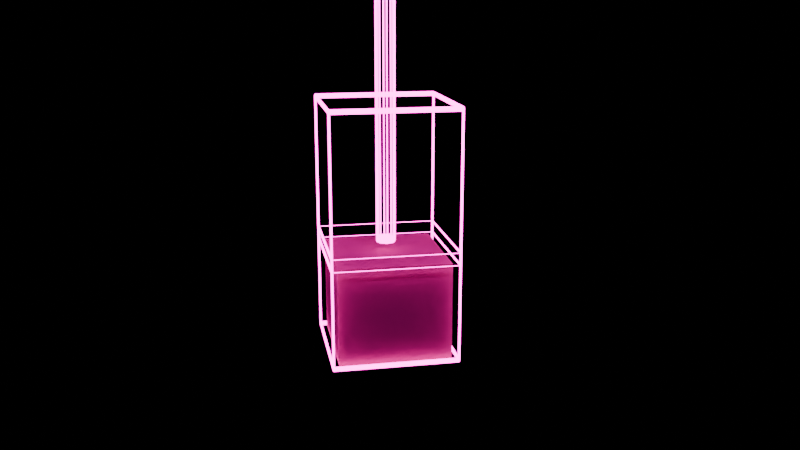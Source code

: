 # Source: Piston.blend  (saved by Blender 5.0.118; exported with 4.5.12 LTS)
import bpy
from mathutils import Matrix  # noqa: F401  (used for matrix-valued properties, if any)

bpy.ops.wm.read_factory_settings(use_empty=True)
scene = bpy.context.scene
scene.name = 'Scene'

# ---- collections
col_collection = bpy.data.collections.new('Collection'); scene.collection.children.link(col_collection)

# ---- materials (node trees are filled in below, after node groups)
mat_fluid = bpy.data.materials.new('fluid')
mat_fluid.alpha_threshold = 0.0
mat_fluid.use_backface_culling_lightprobe_volume = False
mat_fluid.roughness = 0.5
mat_fluid.line_color = (0.0, 0.0, 0.0, 1.0)
mat_cube_wireframe = bpy.data.materials.new('Cube Wireframe')
mat_fluid_1 = bpy.data.materials.new('Fluid')

# ---- node groups
ng_wireframe = bpy.data.node_groups.new('Wireframe', 'GeometryNodeTree')
_s = ng_wireframe.interface.new_socket(name='Geometry', in_out='OUTPUT', socket_type='NodeSocketGeometry')
_s = ng_wireframe.interface.new_socket(name='Geometry', in_out='INPUT', socket_type='NodeSocketGeometry')
ng_wireframe.is_modifier = True
_N = ng_wireframe.nodes; _L = ng_wireframe.links
n0 = _N.new('NodeGroupInput'); n0.name = 'Group Input'; n0.location = (-474, 135)
n1 = _N.new('NodeGroupOutput'); n1.name = 'Group Output'; n1.location = (647, 85)
n2 = _N.new('GeometryNodeMeshToCurve'); n2.name = 'Mesh to Curve'; n2.location = (-222, 147)
n3 = _N.new('GeometryNodeCurveToMesh'); n3.name = 'Curve to Mesh'; n3.location = (179, 132)
n4 = _N.new('GeometryNodeSetMaterial'); n4.name = 'Set Material'; n4.location = (434, 92)
n5 = _N.new('GeometryNodeCurvePrimitiveCircle'); n5.name = 'Curve Circle'; n5.location = (-54, 79)
n5.inputs[4].default_value = 0.02
n6 = _N.new('GeometryNodeInputMaterial'); n6.name = 'Material'; n6.location = (180, -52)
n6.material = mat_cube_wireframe
_L.new(n2.outputs[0], n3.inputs[0])
_L.new(n0.outputs[0], n2.inputs[0])
_L.new(n4.outputs[0], n1.inputs[0])
_L.new(n3.outputs[0], n4.inputs[0])
_L.new(n5.outputs[0], n3.inputs[1])
_L.new(n6.outputs[0], n4.inputs[2])
n1.is_active_output = True

# ---- material node trees
mat_fluid.use_nodes = True; mat_fluid.node_tree.nodes.clear()
_N = mat_fluid.node_tree.nodes; _L = mat_fluid.node_tree.links
n0 = _N.new('ShaderNodeOutputMaterial'); n0.name = 'Material Output'; n0.location = (200, 100)
n1 = _N.new('ShaderNodeBsdfPrincipled'); n1.name = 'Principled BSDF'; n1.location = (-200, 100)
n1.inputs[0].default_value = (1.0, 0.4179, 0.0, 1.0)
_L.new(n1.outputs[0], n0.inputs[0])
n0.is_active_output = True
mat_cube_wireframe.use_nodes = True; mat_cube_wireframe.node_tree.nodes.clear()
_N = mat_cube_wireframe.node_tree.nodes; _L = mat_cube_wireframe.node_tree.links
n0 = _N.new('ShaderNodeOutputMaterial'); n0.name = 'Material Output'; n0.location = (200, 100)
n1 = _N.new('ShaderNodeEmission'); n1.name = 'Emission'; n1.location = (-200, 100)
n1.inputs[0].default_value = (0.619, 0.0, 0.381, 1.0)
n1.inputs[1].default_value = 20.0
_L.new(n1.outputs[0], n0.inputs[0])
n0.is_active_output = True
mat_fluid_1.use_nodes = True; mat_fluid_1.node_tree.nodes.clear()
_N = mat_fluid_1.node_tree.nodes; _L = mat_fluid_1.node_tree.links
n0 = _N.new('ShaderNodeOutputMaterial'); n0.name = 'Material Output'; n0.location = (200, 100)
n1 = _N.new('ShaderNodeBsdfMetallic'); n1.name = 'Metallic BSDF'; n1.location = (-200, 100)
n1.inputs[0].default_value = (0.619, 0.0, 0.381, 1.0)
n1.inputs[1].default_value = (0.2203, 0.2203, 0.2203, 1.0)
n1.inputs[4].default_value = 1.0
_L.new(n1.outputs[0], n0.inputs[0])
n0.is_active_output = True

# ---- world
world_world = bpy.data.worlds.new('World'); scene.world = world_world
world_world.use_nodes = True; world_world.node_tree.nodes.clear()
_N = world_world.node_tree.nodes; _L = world_world.node_tree.links
n0 = _N.new('ShaderNodeOutputWorld'); n0.name = 'World Output'; n0.location = (200, 100)
n1 = _N.new('ShaderNodeBackground'); n1.name = 'Background'; n1.location = (-200, 100)
n1.inputs[0].default_value = (0.0, 0.0, 0.0, 1.0)
_L.new(n1.outputs[0], n0.inputs[0])
n0.is_active_output = True
world_world.color = (0.05088, 0.05088, 0.05088)
world_world.sun_shadow_jitter_overblur = 0.0

# ---- cameras
cam_camera = bpy.data.cameras.new('Camera')
cam_camera.clip_end = 100.0
cam_camera.lens = 40.0
cam_camera.ortho_scale = 7.314

# ---- lights
light_light = bpy.data.lights.new('Light', 'POINT')
light_light.energy = 1000.0
light_light.shadow_soft_size = 0.1

# ---- meshes
me_cube = bpy.data.meshes.new('Cube')
me_cube.from_pydata([(1.0, 1.0, 1.0), (1.0, 1.0, -1.0), (1.0, -1.0, 1.0), (1.0, -1.0, -1.0), (-1.0, 1.0, 1.0), (-1.0, 1.0, -1.0), (-1.0, -1.0, 1.0), (-1.0, -1.0, -1.0)], [], [(0, 4, 6, 2), (3, 2, 6, 7), (7, 6, 4, 5), (5, 1, 3, 7), (1, 0, 2, 3), (5, 4, 0, 1)])
_uv = me_cube.uv_layers.new(name='UVMap')
_uv.uv.foreach_set('vector', [0.625, 0.5, 0.875, 0.5, 0.875, 0.75, 0.625, 0.75, 0.375, 0.75, 0.625, 0.75, 0.625, 1.0, 0.375, 1.0, 0.375, 0.0, 0.625, 0.0, 0.625, 0.25, 0.375, 0.25, 0.125, 0.5, 0.375, 0.5, 0.375, 0.75, 0.125, 0.75, 0.375, 0.5, 0.625, 0.5, 0.625, 0.75, 0.375, 0.75, 0.375, 0.25, 0.625, 0.25, 0.625, 0.5, 0.375, 0.5])
me_cube.materials.append(mat_fluid)
me_cube.materials.append(mat_cube_wireframe)
me_cube.use_mirror_vertex_groups = False
me_cube.update()
me_cube_001 = bpy.data.meshes.new('Cube.001')
me_cube_001.from_pydata([(-1.0, -1.0, -1.0), (-1.0, -1.0, 1.0), (-1.0, 1.0, -1.0), (-1.0, 1.0, 1.0), (1.0, -1.0, -1.0), (1.0, -1.0, 1.0), (1.0, 1.0, -1.0), (1.0, 1.0, 1.0)], [], [(0, 1, 3, 2), (2, 3, 7, 6), (6, 7, 5, 4), (4, 5, 1, 0), (2, 6, 4, 0), (7, 3, 1, 5)])
_uv = me_cube_001.uv_layers.new(name='UVMap')
_uv.uv.foreach_set('vector', [0.375, 0.0, 0.625, 0.0, 0.625, 0.25, 0.375, 0.25, 0.375, 0.25, 0.625, 0.25, 0.625, 0.5, 0.375, 0.5, 0.375, 0.5, 0.625, 0.5, 0.625, 0.75, 0.375, 0.75, 0.375, 0.75, 0.625, 0.75, 0.625, 1.0, 0.375, 1.0, 0.125, 0.5, 0.375, 0.5, 0.375, 0.75, 0.125, 0.75, 0.625, 0.5, 0.875, 0.5, 0.875, 0.75, 0.625, 0.75])
me_cube_001.materials.append(mat_fluid_1)
me_cube_001.update()
me_cube_002 = bpy.data.meshes.new('Cube.002')
me_cube_002.from_pydata([(-1.0, -1.0, -1.0), (-1.0, -1.0, 1.0), (-1.0, 1.0, -1.0), (-1.0, 1.0, 1.0), (1.0, -1.0, -1.0), (1.0, -1.0, 1.0), (1.0, 1.0, -1.0), (1.0, 1.0, 1.0)], [], [(0, 1, 3, 2), (2, 3, 7, 6), (6, 7, 5, 4), (4, 5, 1, 0), (2, 6, 4, 0), (7, 3, 1, 5)])
_uv = me_cube_002.uv_layers.new(name='UVMap')
_uv.uv.foreach_set('vector', [0.375, 0.0, 0.625, 0.0, 0.625, 0.25, 0.375, 0.25, 0.375, 0.25, 0.625, 0.25, 0.625, 0.5, 0.375, 0.5, 0.375, 0.5, 0.625, 0.5, 0.625, 0.75, 0.375, 0.75, 0.375, 0.75, 0.625, 0.75, 0.625, 1.0, 0.375, 1.0, 0.125, 0.5, 0.375, 0.5, 0.375, 0.75, 0.125, 0.75, 0.625, 0.5, 0.875, 0.5, 0.875, 0.75, 0.625, 0.75])
me_cube_002.update()
me_cylinder_001 = bpy.data.meshes.new('Cylinder.001')
me_cylinder_001.from_pydata([(0.0, 0.25, -1.0), (0.0, 0.25, 1.0), (0.1768, 0.1768, -1.0), (0.1768, 0.1768, 1.0), (0.25, 0.0, -1.0), (0.25, 0.0, 1.0), (0.1768, -0.1768, -1.0), (0.1768, -0.1768, 1.0), (0.0, -0.25, -1.0), (0.0, -0.25, 1.0), (-0.1768, -0.1768, -1.0), (-0.1768, -0.1768, 1.0), (-0.25, 0.0, -1.0), (-0.25, 0.0, 1.0), (-0.1768, 0.1768, -1.0), (-0.1768, 0.1768, 1.0)], [], [(0, 1, 3, 2), (2, 3, 5, 4), (4, 5, 7, 6), (6, 7, 9, 8), (8, 9, 11, 10), (10, 11, 13, 12), (3, 1, 15, 13, 11, 9, 7, 5), (12, 13, 15, 14), (14, 15, 1, 0), (0, 2, 4, 6, 8, 10, 12, 14)])
_uv = me_cylinder_001.uv_layers.new(name='UVMap')
_uv.uv.foreach_set('vector', [1.0, 0.5, 1.0, 1.0, 0.875, 1.0, 0.875, 0.5, 0.875, 0.5, 0.875, 1.0, 0.75, 1.0, 0.75, 0.5, 0.75, 0.5, 0.75, 1.0, 0.625, 1.0, 0.625, 0.5, 0.625, 0.5, 0.625, 1.0, 0.5, 1.0, 0.5, 0.5, 0.5, 0.5, 0.5, 1.0, 0.375, 1.0, 0.375, 0.5, 0.375, 0.5, 0.375, 1.0, 0.25, 1.0, 0.25, 0.5, 0.4197, 0.4197, 0.25, 0.49, 0.08029, 0.4197, 0.01, 0.25, 0.08029, 0.08029, 0.25, 0.01, 0.4197, 0.08029, 0.49, 0.25, 0.25, 0.5, 0.25, 1.0, 0.125, 1.0, 0.125, 0.5, 0.125, 0.5, 0.125, 1.0, 0.0, 1.0, 0.0, 0.5, 0.75, 0.49, 0.9197, 0.4197, 0.99, 0.25, 0.9197, 0.08029, 0.75, 0.01, 0.5803, 0.08029, 0.51, 0.25, 0.5803, 0.4197])
me_cylinder_001.materials.append(None)
me_cylinder_001.update()

# ---- objects
ob_wireframe = bpy.data.objects.new('Wireframe', me_cube)
ob_light = bpy.data.objects.new('Light', light_light)
ob_camera = bpy.data.objects.new('Camera', cam_camera)
ob_fluid = bpy.data.objects.new('Fluid', me_cube_001)
ob_piston = bpy.data.objects.new('Piston', me_cube_002)
ob_cylinder_001 = bpy.data.objects.new('Cylinder.001', me_cylinder_001)

# ---- transforms, parenting, visibility, modifiers, constraints
ob_wireframe.location = (0.0, 0.0, 0.0)
ob_wireframe.scale = (0.5, 0.5, 1.0)
ob_wireframe.lock_rotations_4d = False
ob_wireframe.empty_display_type = 'ARROWS'
ob_wireframe.lineart.crease_threshold = 0.0
_m = ob_wireframe.modifiers.new('GeometryNodes', 'NODES')
_m.node_group = ng_wireframe
_m.open_manage_panel = True
_m.open_bake_panel = True
ob_light.location = (4.076, 1.005, 5.904)
ob_light.rotation_euler = (0.6503, 0.05522, 1.866)
ob_light.lock_rotations_4d = False
ob_light.empty_display_type = 'ARROWS'
ob_light.color = (0.0, 0.0, 0.0, 0.0)
ob_light.lineart.crease_threshold = 0.0
ob_camera.location = (6.86, -1.18, 1.87)
ob_camera.rotation_euler = (1.309, 0.0, 1.384)
ob_camera.lock_rotations_4d = False
ob_camera.empty_display_type = 'ARROWS'
ob_camera.color = (0.0, 0.0, 0.0, 0.0)
ob_camera.display_type = 'WIRE'
ob_camera.lineart.crease_threshold = 0.0
ob_fluid.parent = ob_wireframe
ob_fluid.matrix_parent_inverse = Matrix(((2.0, -0.0, 0.0, -0.0), (-0.0, 2.0, -0.0, 0.0), (0.0, -0.0, 1.0, -0.0), (-0.0, 0.0, -0.0, 1.0)))
ob_fluid.location = (0.0, 0.0, -0.6064)
ob_fluid.scale = (0.45, 0.452, 0.3946)
ob_piston.parent = ob_wireframe
ob_piston.matrix_parent_inverse = Matrix(((2.0, -0.0, 0.0, -0.0), (-0.0, 2.0, -0.0, 0.0), (0.0, -0.0, 1.0, -0.0), (-0.0, 0.0, -0.0, 1.0)))
ob_piston.location = (0.0, 0.0, -0.1628)
ob_piston.scale = (0.5, 0.5, 0.05)
ob_piston.lock_location = (False, False, True)
_m = ob_piston.modifiers.new('Wireframe', 'NODES')
_m.node_group = ng_wireframe
_m.show_group_selector = False
ob_cylinder_001.parent = ob_piston
ob_cylinder_001.matrix_parent_inverse = Matrix(((2.0, -0.0, 0.0, -0.0), (-0.0, 2.0, -0.0, 0.0), (0.0, -0.0, 20.0, -19.0), (-0.0, 0.0, -0.0, 1.0)))
ob_cylinder_001.location = (0.0, 0.0, 2.0)
ob_cylinder_001.scale = (0.3, 0.3, 1.0)
_m = ob_cylinder_001.modifiers.new('Wireframe', 'NODES')
_m.node_group = ng_wireframe
_m.show_group_selector = False

# ---- collection membership
col_collection.objects.link(ob_wireframe)
col_collection.objects.link(ob_light)
col_collection.objects.link(ob_camera)
col_collection.objects.link(ob_fluid)
col_collection.objects.link(ob_piston)
col_collection.objects.link(ob_cylinder_001)

# ---- scene / render settings (as saved in the file)
scene.camera = ob_camera
scene.frame_start = 1; scene.frame_end = 100; scene.frame_set(29)
scene.render.engine = 'BLENDER_EEVEE_NEXT'
scene.render.use_border = True
scene.render.bake_bias = 0.0
scene.render.bake_samples = 0
scene.render.compositor_device = 'GPU'
scene.cycles.samples = 512
scene.cycles.sampling_pattern = 'TABULATED_SOBOL'
scene.cycles.adaptive_threshold = 0.05
scene.cycles.seed = 69
scene.eevee.use_volume_custom_range = False
scene.view_settings.white_balance_temperature = 1.084e+04
scene.view_settings.white_balance_whitepoint = (0.7976, 1.013, 1.466)
bpy.context.view_layer.update()
